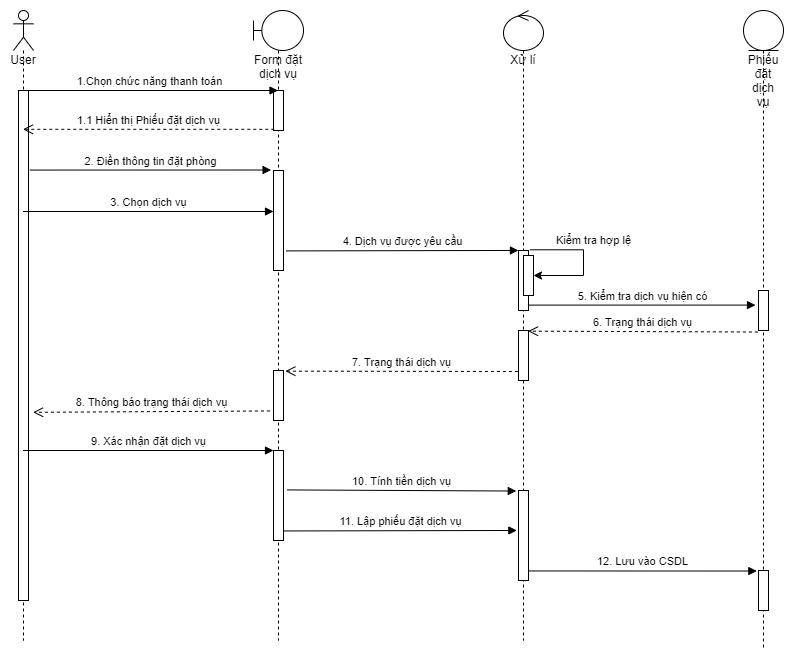

The diagram above was exported from draw.io. Its source (the exported page's mxGraphModel, read from the mxfile embedded in the PNG):
<mxGraphModel dx="1024" dy="592" grid="1" gridSize="10" guides="1" tooltips="1" connect="1" arrows="1" fold="1" page="1" pageScale="1" pageWidth="850" pageHeight="1100" math="0" shadow="0">
  <root>
    <mxCell id="0" />
    <mxCell id="1" parent="0" />
    <mxCell id="RyOKH3HWzJ3q4ps3MpHz-1" value="User" style="shape=umlLifeline;participant=umlActor;perimeter=lifelinePerimeter;whiteSpace=wrap;html=1;container=1;collapsible=0;recursiveResize=0;verticalAlign=top;spacingTop=36;outlineConnect=0;" parent="1" vertex="1">
      <mxGeometry x="10" y="160" width="20" height="630" as="geometry" />
    </mxCell>
    <mxCell id="RyOKH3HWzJ3q4ps3MpHz-10" value="" style="html=1;points=[];perimeter=orthogonalPerimeter;" parent="RyOKH3HWzJ3q4ps3MpHz-1" vertex="1">
      <mxGeometry x="5" y="80" width="10" height="510" as="geometry" />
    </mxCell>
    <mxCell id="RyOKH3HWzJ3q4ps3MpHz-4" value="Form đặt dịch vụ" style="shape=umlLifeline;participant=umlBoundary;perimeter=lifelinePerimeter;whiteSpace=wrap;html=1;container=1;collapsible=0;recursiveResize=0;verticalAlign=top;spacingTop=36;outlineConnect=0;" parent="1" vertex="1">
      <mxGeometry x="250" y="160" width="50" height="630" as="geometry" />
    </mxCell>
    <mxCell id="RyOKH3HWzJ3q4ps3MpHz-11" value="" style="html=1;points=[];perimeter=orthogonalPerimeter;" parent="RyOKH3HWzJ3q4ps3MpHz-4" vertex="1">
      <mxGeometry x="20" y="80" width="10" height="40" as="geometry" />
    </mxCell>
    <mxCell id="RyOKH3HWzJ3q4ps3MpHz-18" value="" style="html=1;points=[];perimeter=orthogonalPerimeter;" parent="RyOKH3HWzJ3q4ps3MpHz-4" vertex="1">
      <mxGeometry x="20" y="160" width="10" height="100" as="geometry" />
    </mxCell>
    <mxCell id="RyOKH3HWzJ3q4ps3MpHz-27" value="" style="html=1;points=[];perimeter=orthogonalPerimeter;" parent="RyOKH3HWzJ3q4ps3MpHz-4" vertex="1">
      <mxGeometry x="20" y="360" width="10" height="50" as="geometry" />
    </mxCell>
    <mxCell id="RyOKH3HWzJ3q4ps3MpHz-5" value="Phiếu đặt dịch vụ" style="shape=umlLifeline;participant=umlEntity;perimeter=lifelinePerimeter;whiteSpace=wrap;html=1;container=1;collapsible=0;recursiveResize=0;verticalAlign=top;spacingTop=36;outlineConnect=0;size=40;" parent="1" vertex="1">
      <mxGeometry x="740" y="160" width="40" height="640" as="geometry" />
    </mxCell>
    <mxCell id="RyOKH3HWzJ3q4ps3MpHz-34" value="" style="html=1;points=[];perimeter=orthogonalPerimeter;" parent="RyOKH3HWzJ3q4ps3MpHz-5" vertex="1">
      <mxGeometry x="15" y="560" width="10" height="40" as="geometry" />
    </mxCell>
    <mxCell id="RyOKH3HWzJ3q4ps3MpHz-6" value="Xử lí" style="shape=umlLifeline;participant=umlControl;perimeter=lifelinePerimeter;whiteSpace=wrap;html=1;container=1;collapsible=0;recursiveResize=0;verticalAlign=top;spacingTop=36;outlineConnect=0;" parent="1" vertex="1">
      <mxGeometry x="500" y="160" width="40" height="630" as="geometry" />
    </mxCell>
    <mxCell id="RyOKH3HWzJ3q4ps3MpHz-14" value="" style="html=1;points=[];perimeter=orthogonalPerimeter;" parent="RyOKH3HWzJ3q4ps3MpHz-6" vertex="1">
      <mxGeometry x="15" y="240" width="10" height="60" as="geometry" />
    </mxCell>
    <mxCell id="RyOKH3HWzJ3q4ps3MpHz-25" value="" style="html=1;points=[];perimeter=orthogonalPerimeter;" parent="RyOKH3HWzJ3q4ps3MpHz-6" vertex="1">
      <mxGeometry x="15" y="320" width="10" height="50" as="geometry" />
    </mxCell>
    <mxCell id="RyOKH3HWzJ3q4ps3MpHz-7" value="1.Chọn chức năng thanh toán" style="html=1;verticalAlign=bottom;endArrow=block;exitX=0.34;exitY=0;exitDx=0;exitDy=0;exitPerimeter=0;" parent="1" source="RyOKH3HWzJ3q4ps3MpHz-10" target="RyOKH3HWzJ3q4ps3MpHz-4" edge="1">
      <mxGeometry width="80" relative="1" as="geometry">
        <mxPoint x="380" y="310" as="sourcePoint" />
        <mxPoint x="460" y="310" as="targetPoint" />
      </mxGeometry>
    </mxCell>
    <mxCell id="RyOKH3HWzJ3q4ps3MpHz-13" value="4. Dịch vụ được yêu cầu" style="html=1;verticalAlign=bottom;endArrow=block;exitX=1.28;exitY=0.804;exitDx=0;exitDy=0;exitPerimeter=0;entryX=-0.007;entryY=-0.001;entryDx=0;entryDy=0;entryPerimeter=0;" parent="1" source="RyOKH3HWzJ3q4ps3MpHz-18" target="RyOKH3HWzJ3q4ps3MpHz-14" edge="1">
      <mxGeometry width="80" relative="1" as="geometry">
        <mxPoint x="300" y="280" as="sourcePoint" />
        <mxPoint x="510" y="400" as="targetPoint" />
      </mxGeometry>
    </mxCell>
    <mxCell id="RyOKH3HWzJ3q4ps3MpHz-15" value="1.1 Hiển thị Phiếu đặt dịch vụ" style="html=1;verticalAlign=bottom;endArrow=open;dashed=1;endSize=8;exitX=0.08;exitY=0.97;exitDx=0;exitDy=0;exitPerimeter=0;" parent="1" source="RyOKH3HWzJ3q4ps3MpHz-11" target="RyOKH3HWzJ3q4ps3MpHz-1" edge="1">
      <mxGeometry relative="1" as="geometry">
        <mxPoint x="250" y="280" as="sourcePoint" />
        <mxPoint x="210" y="310" as="targetPoint" />
      </mxGeometry>
    </mxCell>
    <mxCell id="RyOKH3HWzJ3q4ps3MpHz-16" value="2. Điền thông tin đặt phòng" style="html=1;verticalAlign=bottom;endArrow=block;exitX=1.14;exitY=0.156;exitDx=0;exitDy=0;exitPerimeter=0;entryX=-0.24;entryY=-0.005;entryDx=0;entryDy=0;entryPerimeter=0;" parent="1" source="RyOKH3HWzJ3q4ps3MpHz-10" target="RyOKH3HWzJ3q4ps3MpHz-18" edge="1">
      <mxGeometry width="80" relative="1" as="geometry">
        <mxPoint x="90" y="360" as="sourcePoint" />
        <mxPoint x="240" y="321" as="targetPoint" />
      </mxGeometry>
    </mxCell>
    <mxCell id="RyOKH3HWzJ3q4ps3MpHz-17" value="3. Chọn dịch vụ" style="html=1;verticalAlign=bottom;endArrow=block;" parent="1" source="RyOKH3HWzJ3q4ps3MpHz-1" edge="1">
      <mxGeometry width="80" relative="1" as="geometry">
        <mxPoint x="90" y="410" as="sourcePoint" />
        <mxPoint x="270" y="361" as="targetPoint" />
      </mxGeometry>
    </mxCell>
    <mxCell id="RyOKH3HWzJ3q4ps3MpHz-22" value="5. Kiểm tra dịch vụ hiện có" style="html=1;verticalAlign=bottom;endArrow=block;entryX=-0.3;entryY=0.365;entryDx=0;entryDy=0;entryPerimeter=0;" parent="1" source="RyOKH3HWzJ3q4ps3MpHz-14" target="RyOKH3HWzJ3q4ps3MpHz-12" edge="1">
      <mxGeometry width="80" relative="1" as="geometry">
        <mxPoint x="540" y="450" as="sourcePoint" />
        <mxPoint x="620" y="450" as="targetPoint" />
      </mxGeometry>
    </mxCell>
    <mxCell id="RyOKH3HWzJ3q4ps3MpHz-12" value="" style="html=1;points=[];perimeter=orthogonalPerimeter;" parent="1" vertex="1">
      <mxGeometry x="755" y="440" width="10" height="40" as="geometry" />
    </mxCell>
    <mxCell id="RyOKH3HWzJ3q4ps3MpHz-24" value="6. Trạng thái dịch vụ" style="html=1;verticalAlign=bottom;endArrow=open;dashed=1;endSize=8;exitX=-0.06;exitY=1.038;exitDx=0;exitDy=0;exitPerimeter=0;entryX=0.953;entryY=0.013;entryDx=0;entryDy=0;entryPerimeter=0;" parent="1" source="RyOKH3HWzJ3q4ps3MpHz-12" target="RyOKH3HWzJ3q4ps3MpHz-25" edge="1">
      <mxGeometry relative="1" as="geometry">
        <mxPoint x="620" y="450" as="sourcePoint" />
        <mxPoint x="540" y="479" as="targetPoint" />
      </mxGeometry>
    </mxCell>
    <mxCell id="RyOKH3HWzJ3q4ps3MpHz-26" value="7. Trạng thái dịch vụ" style="html=1;verticalAlign=bottom;endArrow=open;dashed=1;endSize=8;exitX=-0.06;exitY=0.82;exitDx=0;exitDy=0;exitPerimeter=0;entryX=1.187;entryY=0.013;entryDx=0;entryDy=0;entryPerimeter=0;" parent="1" source="RyOKH3HWzJ3q4ps3MpHz-25" target="RyOKH3HWzJ3q4ps3MpHz-27" edge="1">
      <mxGeometry relative="1" as="geometry">
        <mxPoint x="510" y="510" as="sourcePoint" />
        <mxPoint x="360" y="521" as="targetPoint" />
      </mxGeometry>
    </mxCell>
    <mxCell id="RyOKH3HWzJ3q4ps3MpHz-28" value="8. Thông báo trạng thái dịch vụ" style="html=1;verticalAlign=bottom;endArrow=open;dashed=1;endSize=8;exitX=-0.36;exitY=0.809;exitDx=0;exitDy=0;exitPerimeter=0;entryX=1.46;entryY=0.631;entryDx=0;entryDy=0;entryPerimeter=0;" parent="1" source="RyOKH3HWzJ3q4ps3MpHz-27" target="RyOKH3HWzJ3q4ps3MpHz-10" edge="1">
      <mxGeometry relative="1" as="geometry">
        <mxPoint x="230" y="560" as="sourcePoint" />
        <mxPoint x="150" y="560" as="targetPoint" />
      </mxGeometry>
    </mxCell>
    <mxCell id="RyOKH3HWzJ3q4ps3MpHz-29" value="9. Xác nhận đặt dịch vụ" style="html=1;verticalAlign=bottom;endArrow=block;" parent="1" source="RyOKH3HWzJ3q4ps3MpHz-1" target="RyOKH3HWzJ3q4ps3MpHz-30" edge="1">
      <mxGeometry width="80" relative="1" as="geometry">
        <mxPoint x="40" y="600" as="sourcePoint" />
        <mxPoint x="230" y="610" as="targetPoint" />
      </mxGeometry>
    </mxCell>
    <mxCell id="RyOKH3HWzJ3q4ps3MpHz-30" value="" style="html=1;points=[];perimeter=orthogonalPerimeter;" parent="1" vertex="1">
      <mxGeometry x="270" y="600" width="10" height="90" as="geometry" />
    </mxCell>
    <mxCell id="RyOKH3HWzJ3q4ps3MpHz-31" value="" style="html=1;points=[];perimeter=orthogonalPerimeter;" parent="1" vertex="1">
      <mxGeometry x="515" y="640" width="10" height="90" as="geometry" />
    </mxCell>
    <mxCell id="RyOKH3HWzJ3q4ps3MpHz-32" value="10. Tính tiền dịch vụ" style="html=1;verticalAlign=bottom;endArrow=block;exitX=1.347;exitY=0.438;exitDx=0;exitDy=0;exitPerimeter=0;entryX=-0.22;entryY=0.006;entryDx=0;entryDy=0;entryPerimeter=0;" parent="1" source="RyOKH3HWzJ3q4ps3MpHz-30" target="RyOKH3HWzJ3q4ps3MpHz-31" edge="1">
      <mxGeometry width="80" relative="1" as="geometry">
        <mxPoint x="450" y="650" as="sourcePoint" />
        <mxPoint x="530" y="650" as="targetPoint" />
      </mxGeometry>
    </mxCell>
    <mxCell id="RyOKH3HWzJ3q4ps3MpHz-33" value="11. Lập phiếu đặt dịch vụ" style="html=1;verticalAlign=bottom;endArrow=block;exitX=1.08;exitY=0.894;exitDx=0;exitDy=0;exitPerimeter=0;entryX=-0.167;entryY=0.444;entryDx=0;entryDy=0;entryPerimeter=0;" parent="1" source="RyOKH3HWzJ3q4ps3MpHz-30" target="RyOKH3HWzJ3q4ps3MpHz-31" edge="1">
      <mxGeometry width="80" relative="1" as="geometry">
        <mxPoint x="450" y="650" as="sourcePoint" />
        <mxPoint x="513" y="684" as="targetPoint" />
      </mxGeometry>
    </mxCell>
    <mxCell id="RyOKH3HWzJ3q4ps3MpHz-35" value="12. Lưu vào CSDL" style="html=1;verticalAlign=bottom;endArrow=block;exitX=0.953;exitY=0.894;exitDx=0;exitDy=0;exitPerimeter=0;entryX=-0.167;entryY=0.013;entryDx=0;entryDy=0;entryPerimeter=0;" parent="1" source="RyOKH3HWzJ3q4ps3MpHz-31" target="RyOKH3HWzJ3q4ps3MpHz-34" edge="1">
      <mxGeometry width="80" relative="1" as="geometry">
        <mxPoint x="580" y="670" as="sourcePoint" />
        <mxPoint x="710" y="700" as="targetPoint" />
      </mxGeometry>
    </mxCell>
    <mxCell id="xmdtLpZUa4i4KjvmO8kz-1" value="Kiểm tra hợp lệ" style="endArrow=classic;html=1;exitX=1.14;exitY=-0.012;exitDx=0;exitDy=0;exitPerimeter=0;edgeStyle=orthogonalEdgeStyle;rounded=0;" edge="1" parent="1" source="RyOKH3HWzJ3q4ps3MpHz-14" target="xmdtLpZUa4i4KjvmO8kz-2">
      <mxGeometry x="-0.1709" y="14" width="50" height="50" relative="1" as="geometry">
        <mxPoint x="400" y="530" as="sourcePoint" />
        <mxPoint x="580" y="642" as="targetPoint" />
        <Array as="points">
          <mxPoint x="580" y="399" />
          <mxPoint x="580" y="425" />
        </Array>
        <mxPoint x="-4" y="-10" as="offset" />
      </mxGeometry>
    </mxCell>
    <mxCell id="xmdtLpZUa4i4KjvmO8kz-2" value="" style="html=1;points=[];perimeter=orthogonalPerimeter;" vertex="1" parent="1">
      <mxGeometry x="520" y="405" width="10" height="40" as="geometry" />
    </mxCell>
  </root>
</mxGraphModel>